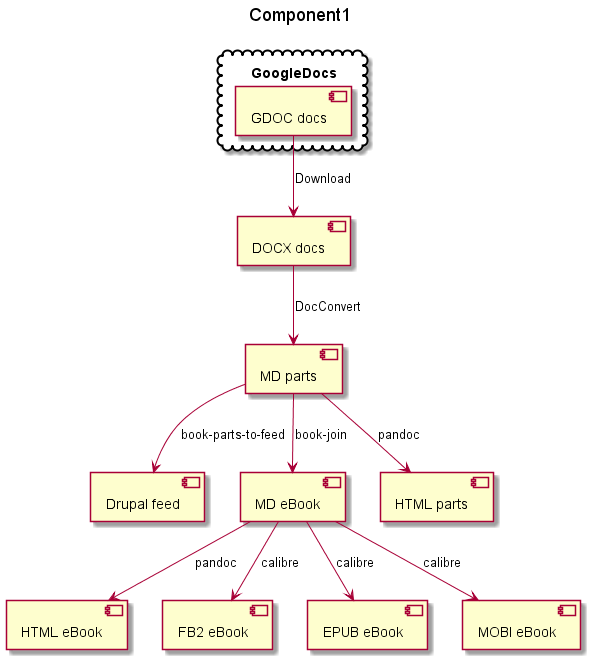

The diagram above was rendered by PlantUML. Its source (embedded in the PNG):
@startuml

  title Component1

  skinparam componentStyle uml2

  cloud "GoogleDocs" {
    [GDOC docs]
  }

  [GDOC docs] --> [DOCX docs] : Download
  [DOCX docs] --> [MD parts] : DocConvert
  [MD parts] --> [Drupal feed] : book-parts-to-feed
  [MD parts] --> [MD eBook] : book-join
  [MD parts] --> [HTML parts] : pandoc
  [MD eBook] --> [HTML eBook] : pandoc
  [MD eBook] --> [FB2 eBook] : calibre
  [MD eBook] --> [EPUB eBook] : calibre
  [MD eBook] --> [MOBI eBook] : calibre

@enduml